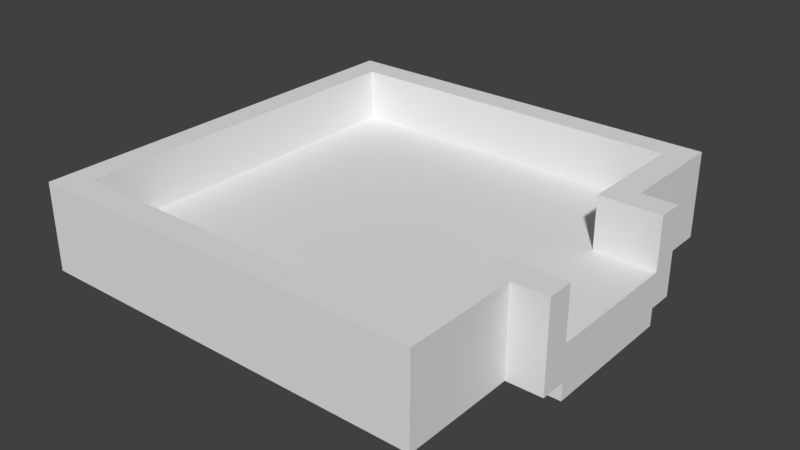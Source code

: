 # Source: path4.blend  (saved by Blender 2.79.0; exported with 4.5.12 LTS)
import bpy
from mathutils import Matrix  # noqa: F401  (used for matrix-valued properties, if any)

bpy.ops.wm.read_factory_settings(use_empty=True)
scene = bpy.context.scene
scene.name = 'Scene'

# ---- collections
col_collection_1 = bpy.data.collections.new('Collection 1'); scene.collection.children.link(col_collection_1)

# ---- materials (node trees are filled in below, after node groups)
mat_material = bpy.data.materials.new('Material')
mat_material.alpha_threshold = 0.0
mat_material.use_transparent_shadow = False
mat_material.roughness = 0.5
mat_material.line_color = (0.0, 0.0, 0.0, 1.0)

# ---- material node trees

# ---- world
world_world = bpy.data.worlds.new('World'); scene.world = world_world
world_world.color = (0.05088, 0.05088, 0.05088)
world_world.use_sun_shadow = False
world_world.sun_shadow_jitter_overblur = 0.0
world_world.cycles.sampling_method = 'MANUAL'

# ---- meshes
me_cube = bpy.data.meshes.new('Cube')
me_cube.from_pydata([(5.25, -1.995, -1.0), (5.25, 2.005, -1.0), (5.25, -1.995, 2.503e-06), (5.25, 2.005, 2.503e-06), (4.5, -5.995, 2.921e-06), (4.5, -5.995, -1.0), (4.5, 5.995, -1.0), (4.5, 5.995, 4.232e-06), (4.5, 2.745, 2.682e-06), (4.5, 2.005, -1.0), (4.5, -2.745, -1.0), (4.5, -1.995, 2.086e-06), (4.5, -2.745, 2.265e-06), (4.5, 2.005, 2.086e-06), (4.5, -1.995, -1.0), (4.5, 2.745, -1.0), (5.25, 2.005, -1.5), (5.25, -1.995, -1.5), (4.5, -1.995, -1.5), (-5.5, -2.745, -1.0), (-5.5, -1.995, -1.0), (-5.5, 2.005, -1.0), (-5.5, 2.745, -1.0), (-5.5, 2.745, -3.278e-06), (-5.5, -2.745, -3.695e-06), (-5.5, -1.995, -3.874e-06), (-5.5, 2.005, -3.874e-06), (4.5, 5.245, 3.874e-06), (4.5, 5.245, -1.0), (4.5, -5.245, -1.0), (4.5, -5.245, 2.861e-06), (-5.5, 5.245, -2.086e-06), (-5.5, 5.245, -1.0), (-5.5, -5.245, -1.0), (-5.5, -5.245, -3.099e-06), (5.25, 2.745, 2.682e-06), (5.25, 2.745, -1.0), (5.25, -2.745, -1.0), (5.25, -2.745, 3.159e-06), (5.25, 5.245, 3.874e-06), (5.25, 5.245, -1.0), (5.25, -5.245, -1.0), (5.25, -5.245, 3.755e-06), (-5.5, 5.995, -1.729e-06), (-5.5, 5.995, -1.0), (-5.5, -5.995, -1.0), (-5.5, -5.995, -3.04e-06), (5.25, 5.995, 4.232e-06), (5.25, 5.995, -1.0), (5.25, -5.995, -1.0), (5.25, -5.995, 3.815e-06), (-6.25, -5.995, -1.0), (-6.25, -5.995, -3.397e-06), (-6.25, 5.995, -2.086e-06), (-6.25, 5.995, -1.0), (-6.25, -2.745, -1.0), (-6.25, -1.995, -1.0), (-6.25, 2.005, -1.0), (-6.25, 2.745, -1.0), (-6.25, 2.745, -3.636e-06), (-6.25, -2.745, -4.053e-06), (-6.25, -1.995, -4.232e-06), (-6.25, 2.005, -4.232e-06), (-6.25, -5.245, -3.457e-06), (-6.25, -5.245, -1.0), (-6.25, 5.245, -2.444e-06), (-6.25, 5.245, -1.0), (4.5, -5.995, 1.5), (5.25, -5.995, 1.5), (4.5, -1.995, 1.5), (5.25, -1.995, 1.5), (-5.5, -5.995, 1.5), (5.25, 2.005, 1.5), (4.5, 2.005, 1.5), (-5.5, 5.995, 1.5), (4.5, 5.995, 1.5), (4.5, -2.745, 1.5), (4.5, 2.745, 1.5), (-6.25, -5.995, 1.5), (-5.5, -1.995, 1.5), (-5.5, -2.745, 1.5), (-5.5, 2.745, 1.5), (-5.5, 2.005, 1.5), (-5.5, -5.245, 1.5), (-5.5, 5.245, 1.5), (4.5, 5.245, 1.5), (-6.25, -1.995, 1.5), (-6.25, 2.005, 1.5), (4.5, -5.245, 1.5), (5.25, 5.245, 1.5), (5.25, 2.745, 1.5), (5.25, -5.245, 1.5), (5.25, -2.745, 1.5), (5.25, 5.995, 1.5), (-6.25, -2.745, 1.5), (-6.25, 2.745, 1.5), (-6.25, -5.245, 1.5), (-6.25, 5.245, 1.5), (-6.25, 5.995, 1.5), (6.25, -1.995, -1.5), (6.25, 2.005, -1.5), (6.25, 2.005, -1.0), (6.25, -1.995, -1.0), (6.25, -1.995, 2.98e-06), (6.25, 2.005, 2.98e-06), (6.25, -1.995, 1.5), (6.25, 2.745, 3.159e-06), (6.25, 2.745, -1.0), (6.25, -2.745, -1.0), (6.25, -2.745, 3.636e-06), (6.25, -2.745, 1.5), (6.25, 2.745, 1.5), (6.25, 2.005, 1.5), (4.5, 2.005, -1.5), (-5.5, 2.005, -1.5), (-5.5, -1.995, -1.5), (-6.25, 2.005, -1.5), (-6.25, -1.995, -1.5), (5.25, -1.995, 2.474e-06), (5.25, 2.005, 2.474e-06), (4.5, 2.745, 2.652e-06), (4.5, -1.995, 2.056e-06), (4.5, -2.745, 2.235e-06), (4.5, 2.005, 2.056e-06), (-5.5, 2.745, -3.308e-06), (-5.5, -2.745, -3.725e-06), (-5.5, -1.995, -3.904e-06), (-5.5, 2.005, -3.904e-06), (4.5, 5.245, 3.844e-06), (4.5, -5.245, 2.831e-06), (-5.5, 5.245, -2.116e-06), (-5.5, -5.245, -3.129e-06), (6.25, -1.995, 2.95e-06), (6.25, 2.005, 2.95e-06)], [], [(9, 1, 16, 113), (1, 9, 15, 36), (37, 38, 42, 41), (10, 14, 0, 37), (16, 17, 18, 113), (0, 14, 18, 17), (35, 36, 40, 39), (38, 37, 108, 109), (36, 35, 106, 107), (35, 90, 111, 106), (2, 70, 105, 103), (14, 10, 19, 20), (15, 9, 21, 22), (11, 12, 76, 69), (20, 56, 117, 115), (39, 47, 93, 89), (15, 28, 40, 36), (41, 42, 50, 49), (46, 4, 67, 71), (43, 44, 54, 53), (19, 10, 29, 33), (15, 22, 32, 28), (45, 46, 52, 51), (62, 61, 86, 87), (26, 23, 81, 82), (59, 62, 87, 95), (29, 10, 37, 41), (33, 45, 51, 64), (7, 6, 44, 43), (5, 4, 46, 45), (6, 7, 47, 48), (4, 5, 49, 50), (40, 28, 6, 48), (33, 29, 5, 45), (43, 53, 98, 74), (28, 32, 44, 6), (24, 25, 79, 80), (29, 41, 49, 5), (31, 27, 85, 84), (39, 40, 48, 47), (55, 60, 61, 56), (57, 62, 59, 58), (57, 56, 61, 62), (58, 59, 65, 66), (60, 55, 64, 63), (63, 64, 51, 52), (66, 65, 53, 54), (44, 32, 66, 54), (2, 11, 69, 70), (32, 22, 58, 66), (61, 60, 94, 86), (7, 43, 74, 75), (20, 19, 55, 56), (22, 21, 57, 58), (53, 65, 97, 98), (19, 33, 64, 55), (52, 46, 71, 78), (4, 50, 68, 67), (80, 79, 86, 94), (83, 80, 94, 96), (84, 85, 75, 74), (76, 88, 91, 92), (91, 88, 67, 68), (85, 77, 90, 89), (85, 89, 93, 75), (88, 83, 71, 67), (79, 82, 87, 86), (81, 84, 97, 95), (82, 81, 95, 87), (84, 74, 98, 97), (71, 83, 96, 78), (72, 90, 77, 73), (69, 76, 92, 70), (17, 16, 100, 99), (63, 52, 78, 96), (25, 26, 82, 79), (30, 34, 83, 88), (35, 39, 89, 90), (8, 13, 73, 77), (0, 17, 99, 102), (42, 38, 92, 91), (27, 8, 77, 85), (47, 7, 75, 93), (13, 3, 72, 73), (34, 24, 80, 83), (60, 63, 96, 94), (12, 30, 88, 76), (65, 59, 95, 97), (23, 31, 84, 81), (50, 42, 91, 68), (103, 109, 108, 102), (99, 100, 101, 102), (101, 107, 106, 104), (103, 102, 101, 104), (109, 103, 105, 110), (104, 106, 111, 112), (1, 36, 107, 101), (70, 92, 110, 105), (72, 3, 104, 112), (90, 72, 112, 111), (92, 38, 109, 110), (37, 0, 102, 108), (16, 1, 101, 100), (114, 115, 117, 116), (113, 18, 115, 114), (14, 20, 115, 18), (21, 9, 113, 114), (56, 57, 116, 117), (57, 21, 114, 116), (121, 118, 119, 123), (122, 125, 131, 129), (121, 123, 127, 126), (123, 120, 124, 127), (122, 121, 126, 125), (124, 120, 128, 130), (119, 118, 132, 133)])
_uv = me_cube.uv_layers.new(name='UVMap')
_uv.uv.foreach_set('vector', [0.9811, 0.4058, 0.9811, 0.4341, 0.9622, 0.4341, 0.9622, 0.4058, 0.9056, 0.4813, 0.9056, 0.5096, 0.8776, 0.5096, 0.8776, 0.4813, 0.3021, 0.6791, 0.3399, 0.6791, 0.3399, 0.7735, 0.3021, 0.7735, 0.7266, 0.8494, 0.7549, 0.8494, 0.7549, 0.8777, 0.7266, 0.8777, 0.4528, 0.4813, 0.6039, 0.4813, 0.6039, 0.5096, 0.4528, 0.5096, 0.4154, 0.906, 0.4154, 0.8777, 0.4343, 0.8777, 0.4343, 0.906, 0.3399, 0.9245, 0.3021, 0.9245, 0.3021, 0.8301, 0.3399, 0.8301, 0.9622, 0.5096, 0.9622, 0.4719, 1.0, 0.4719, 1.0, 0.5096, 0.9622, 0.6606, 0.9622, 0.6229, 1.0, 0.6229, 1.0, 0.6606, 0.9622, 0.6229, 0.9622, 0.5663, 1.0, 0.5663, 1.0, 0.6229, 0.2266, 0.9438, 0.1699, 0.9438, 0.1699, 0.906, 0.2266, 0.906, 0.7549, 0.8494, 0.7266, 0.8494, 0.7266, 0.4719, 0.7549, 0.4719, 0.8776, 0.5096, 0.9056, 0.5096, 0.9056, 0.8871, 0.8776, 0.8871, 0.9056, 0.8777, 0.9056, 0.8494, 0.9622, 0.8494, 0.9622, 0.8777, 0.4154, 0.5002, 0.4154, 0.4719, 0.4343, 0.4719, 0.4343, 0.5002, 0.3399, 0.8301, 0.3399, 0.8018, 0.3965, 0.8018, 0.3965, 0.8301, 0.8776, 0.5096, 0.7832, 0.5096, 0.7832, 0.4813, 0.8776, 0.4813, 0.3021, 0.7735, 0.3399, 0.7735, 0.3399, 0.8018, 0.3021, 0.8018, 0.1699, 0.5002, 0.1699, 0.8777, 0.1133, 0.8777, 0.1133, 0.5002, 0.2455, 0.5002, 0.2077, 0.5002, 0.2077, 0.4719, 0.2455, 0.4719, 0.7266, 0.4719, 0.7266, 0.8494, 0.6322, 0.8494, 0.6322, 0.4719, 0.8776, 0.5096, 0.8776, 0.8871, 0.7832, 0.8871, 0.7832, 0.5096, 0.2077, 0.5002, 0.1699, 0.5002, 0.1699, 0.4719, 0.2077, 0.4719, 0.05665, 0.7739, 0.05665, 0.6229, 0.1133, 0.6229, 0.1133, 0.7739, 0.8489, 0.1223, 0.8489, 0.09438, 0.9056, 0.09438, 0.9056, 0.1223, 0.05665, 0.8018, 0.05665, 0.7739, 0.1133, 0.7739, 0.1133, 0.8018, 0.6322, 0.8494, 0.7266, 0.8494, 0.7266, 0.8777, 0.6322, 0.8777, 0.6322, 0.4719, 0.6039, 0.4719, 0.6039, 0.4436, 0.6322, 0.4436, 0.2455, 0.8777, 0.2077, 0.8777, 0.2077, 0.5002, 0.2455, 0.5002, 0.2077, 0.8777, 0.1699, 0.8777, 0.1699, 0.5002, 0.2077, 0.5002, 0.2077, 0.8777, 0.2455, 0.8777, 0.2455, 0.906, 0.2077, 0.906, 0.1699, 0.8777, 0.2077, 0.8777, 0.2077, 0.906, 0.1699, 0.906, 0.7832, 0.4813, 0.7832, 0.5096, 0.7549, 0.5096, 0.7549, 0.4813, 0.6322, 0.4719, 0.6322, 0.8494, 0.6039, 0.8494, 0.6039, 0.4719, 0.2455, 0.5002, 0.2455, 0.4719, 0.3021, 0.4719, 0.3021, 0.5002, 0.7832, 0.5096, 0.7832, 0.8871, 0.7549, 0.8871, 0.7549, 0.5096, 0.8489, 0.3016, 0.8489, 0.2733, 0.9056, 0.2733, 0.9056, 0.3016, 0.6322, 0.8494, 0.6322, 0.8777, 0.6039, 0.8777, 0.6039, 0.8494, 0.9622, 0.3775, 0.9622, 0.755, 0.9056, 0.755, 0.9056, 0.3775, 0.3399, 0.8301, 0.3021, 0.8301, 0.3021, 0.8018, 0.3399, 0.8018, 0.01888, 0.5946, 0.05665, 0.5946, 0.05665, 0.6229, 0.01888, 0.6229, 0.01888, 0.7739, 0.05665, 0.7739, 0.05665, 0.8018, 0.01888, 0.8018, 0.01888, 0.7739, 0.01888, 0.6229, 0.05665, 0.6229, 0.05665, 0.7739, 0.01888, 0.8018, 0.05665, 0.8018, 0.05665, 0.8962, 0.01888, 0.8962, 0.05665, 0.5946, 0.01888, 0.5946, 0.01888, 0.5002, 0.05665, 0.5002, 0.05665, 0.5002, 0.01888, 0.5002, 0.01888, 0.4719, 0.05665, 0.4719, 0.01888, 0.8962, 0.05665, 0.8962, 0.05665, 0.9245, 0.01888, 0.9245, 0.7549, 0.8871, 0.7832, 0.8871, 0.7832, 0.9154, 0.7549, 0.9154, 0.2266, 0.9438, 0.2266, 0.9721, 0.1699, 0.9721, 0.1699, 0.9438, 0.7832, 0.8871, 0.8776, 0.8871, 0.8776, 0.9154, 0.7832, 0.9154, 0.05665, 0.6229, 0.05665, 0.5946, 0.1133, 0.5946, 0.1133, 0.6229, 0.2455, 0.8777, 0.2455, 0.5002, 0.3021, 0.5002, 0.3021, 0.8777, 0.7549, 0.4719, 0.7266, 0.4719, 0.7266, 0.4436, 0.7549, 0.4436, 0.8776, 0.8871, 0.9056, 0.8871, 0.9056, 0.9154, 0.8776, 0.9154, 0.05665, 0.9245, 0.05665, 0.8962, 0.1133, 0.8962, 0.1133, 0.9245, 0.7266, 0.4719, 0.6322, 0.4719, 0.6322, 0.4436, 0.7266, 0.4436, 0.1699, 0.4719, 0.1699, 0.5002, 0.1133, 0.5002, 0.1133, 0.4719, 0.1699, 0.8777, 0.1699, 0.906, 0.1133, 0.906, 0.1133, 0.8777, 0.1227, 0.4436, 0.1511, 0.4436, 0.1511, 0.4719, 0.1227, 0.4719, 0.02832, 0.4436, 0.1227, 0.4436, 0.1227, 0.4719, 0.02832, 0.4719, 0.4245, 0.4436, 0.4245, 0.06606, 0.4528, 0.06606, 0.4528, 0.4436, 0.1227, 0.06606, 0.02832, 0.06606, 0.02832, 0.03775, 0.1227, 0.03775, 0.02832, 0.03775, 0.02832, 0.06606, 0.0, 0.06606, 0.0, 0.03775, 0.4245, 0.06606, 0.3301, 0.06606, 0.3301, 0.03775, 0.4245, 0.03775, 0.4245, 0.06606, 0.4245, 0.03775, 0.4528, 0.03775, 0.4528, 0.06606, 0.02832, 0.06606, 0.02832, 0.4436, 7.203e-08, 0.4436, 0.0, 0.06606, 0.1511, 0.4436, 0.3021, 0.4436, 0.3021, 0.4719, 0.1511, 0.4719, 0.3301, 0.4436, 0.4245, 0.4436, 0.4245, 0.4719, 0.3301, 0.4719, 0.3021, 0.4436, 0.3301, 0.4436, 0.3301, 0.4719, 0.3021, 0.4719, 0.4245, 0.4436, 0.4528, 0.4436, 0.4528, 0.4719, 0.4245, 0.4719, 7.203e-08, 0.4436, 0.02832, 0.4436, 0.02832, 0.4719, 7.203e-08, 0.4719, 0.3021, 0.03775, 0.3301, 0.03775, 0.3301, 0.06606, 0.3021, 0.06606, 0.1511, 0.06606, 0.1227, 0.06606, 0.1227, 0.03775, 0.1511, 0.03775, 0.6039, 0.4813, 0.4528, 0.4813, 0.4528, 0.4436, 0.6039, 0.4436, 0.05665, 0.5002, 0.05665, 0.4719, 0.1133, 0.4719, 0.1133, 0.5002, 0.8489, 0.2733, 0.8489, 0.1223, 0.9056, 0.1223, 0.9056, 0.2733, 0.9622, 1.8e-08, 0.9622, 0.3775, 0.9056, 0.3775, 0.9056, 0.0, 0.3399, 0.9245, 0.3399, 0.8301, 0.3965, 0.8301, 0.3965, 0.9245, 0.9622, 0.9721, 0.9622, 1.0, 0.9056, 1.0, 0.9056, 0.9721, 0.4154, 0.906, 0.4343, 0.906, 0.4343, 0.9438, 0.4154, 0.9438, 0.3399, 0.7735, 0.3399, 0.6791, 0.3965, 0.6791, 0.3965, 0.7735, 0.9622, 0.8777, 0.9622, 0.9721, 0.9056, 0.9721, 0.9056, 0.8777, 0.2455, 0.906, 0.2455, 0.8777, 0.3021, 0.8777, 0.3021, 0.906, 0.1699, 0.906, 0.1699, 0.9343, 0.1133, 0.9343, 0.1133, 0.906, 0.8489, 0.396, 0.8489, 0.3016, 0.9056, 0.3016, 0.9056, 0.396, 0.05665, 0.5946, 0.05665, 0.5002, 0.1133, 0.5002, 0.1133, 0.5946, 0.9056, 0.8494, 0.9056, 0.755, 0.9622, 0.755, 0.9622, 0.8494, 0.05665, 0.8962, 0.05665, 0.8018, 0.1133, 0.8018, 0.1133, 0.8962, 0.8489, 0.09438, 0.8489, 0.0, 0.9056, 0.0, 0.9056, 0.09438, 0.3399, 0.8018, 0.3399, 0.7735, 0.3965, 0.7735, 0.3965, 0.8018, 0.3588, 0.6508, 0.3588, 0.6791, 0.321, 0.6791, 0.321, 0.6508, 0.3021, 0.6508, 0.3021, 0.4998, 0.321, 0.4998, 0.321, 0.6508, 0.321, 0.4998, 0.321, 0.4719, 0.3588, 0.4719, 0.3588, 0.4998, 0.3588, 0.6508, 0.321, 0.6508, 0.321, 0.4998, 0.3588, 0.4998, 0.3588, 0.6791, 0.3588, 0.6508, 0.4154, 0.6508, 0.4154, 0.6791, 0.3588, 0.4998, 0.3588, 0.4719, 0.4154, 0.4719, 0.4154, 0.4998, 0.9056, 0.4813, 0.8776, 0.4813, 0.8776, 0.4436, 0.9056, 0.4436, 0.1511, 0.03775, 0.1227, 0.03775, 0.1227, 1.26e-07, 0.1511, 3.6e-08, 0.1133, 0.9343, 0.1699, 0.9343, 0.1699, 0.9721, 0.1133, 0.9721, 0.3301, 0.03775, 0.3021, 0.03775, 0.3021, 0.0, 0.3301, 9e-08, 0.9622, 0.5663, 0.9622, 0.5096, 1.0, 0.5096, 1.0, 0.5663, 0.7266, 0.8777, 0.7549, 0.8777, 0.7549, 0.9154, 0.7266, 0.9154, 0.9622, 0.4341, 0.9811, 0.4341, 0.9811, 0.4719, 0.9622, 0.4719, 0.4528, 0.8871, 0.6039, 0.8871, 0.6039, 0.9154, 0.4528, 0.9154, 0.4528, 0.5096, 0.6039, 0.5096, 0.6039, 0.8871, 0.4528, 0.8871, 0.4154, 0.8777, 0.4154, 0.5002, 0.4343, 0.5002, 0.4343, 0.8777, 0.9811, 0.02831, 0.9811, 0.4058, 0.9622, 0.4058, 0.9622, 0.02831, 0.01888, 0.6229, 0.01888, 0.7739, 0.0, 0.7739, 4.502e-08, 0.6229, 0.9811, 0.0, 0.9811, 0.02831, 0.9622, 0.02831, 0.9622, 0.0, 0.5755, 0.06606, 0.5755, 0.03775, 0.7266, 0.03775, 0.7266, 0.06606, 0.5472, 0.06606, 0.5472, 0.4436, 0.4528, 0.4436, 0.4528, 0.06606, 0.5755, 0.06606, 0.7266, 0.06606, 0.7266, 0.4436, 0.5755, 0.4436, 0.7266, 0.06606, 0.7545, 0.06606, 0.7545, 0.4436, 0.7266, 0.4436, 0.5472, 0.06606, 0.5755, 0.06606, 0.5755, 0.4436, 0.5472, 0.4436, 0.7545, 0.4436, 0.7545, 0.06606, 0.8489, 0.06606, 0.8489, 0.4436, 0.7266, 0.03775, 0.5755, 0.03775, 0.5755, 3.6e-08, 0.7266, 0.0])
me_cube.materials.append(mat_material)
me_cube.use_remesh_preserve_volume = False
me_cube.use_remesh_preserve_attributes = False
me_cube.use_mirror_vertex_groups = False
me_cube.update()

# ---- objects
ob_cube = bpy.data.objects.new('Cube', me_cube)

# ---- transforms, parenting, visibility, modifiers, constraints
ob_cube.location = (-5.893, 1.352, 0.5)
ob_cube.lock_rotations_4d = False
ob_cube.empty_display_type = 'ARROWS'
ob_cube.lineart.crease_threshold = 0.0

# ---- collection membership
col_collection_1.objects.link(ob_cube)

# ---- scene / render settings (as saved in the file)
scene.frame_start = 1; scene.frame_end = 250; scene.frame_set(1)
scene.render.engine = 'BLENDER_EEVEE_NEXT'
scene.render.resolution_percentage = 50
scene.render.dither_intensity = 0.0
scene.cycles.use_denoising = False
scene.cycles.samples = 128
scene.cycles.sampling_pattern = 'TABULATED_SOBOL'
scene.cycles.use_adaptive_sampling = False
scene.cycles.use_light_tree = False
scene.cycles.blur_glossy = 0.0
scene.cycles.sample_clamp_indirect = 0.0
scene.view_settings.view_transform = 'Standard'
bpy.context.view_layer.update()

# ---- added for rendering (the .blend has no active camera and no usable light): camera, sun
cam_auto = bpy.data.cameras.new('AutoCamera')
cam_auto.lens = 50.0
cam_auto.sensor_width = 36.0
cam_auto.clip_end = 1000.0
ob_auto_camera = bpy.data.objects.new('AutoCamera', cam_auto)
scene.collection.objects.link(ob_auto_camera)
ob_auto_camera.location = (10.3714, -18.1649, 13.5114)
ob_auto_camera.rotation_euler = (1.09748, -7.21219e-08, 0.694738)
scene.camera = ob_auto_camera
light_auto_sun = bpy.data.lights.new('AutoSun', 'SUN')
light_auto_sun.energy = 3.0
light_auto_sun.angle = 0.0523599
ob_auto_sun = bpy.data.objects.new('AutoSun', light_auto_sun)
scene.collection.objects.link(ob_auto_sun)
ob_auto_sun.rotation_euler = (0.872665, 0.174533, 0.523599)
bpy.context.view_layer.update()

